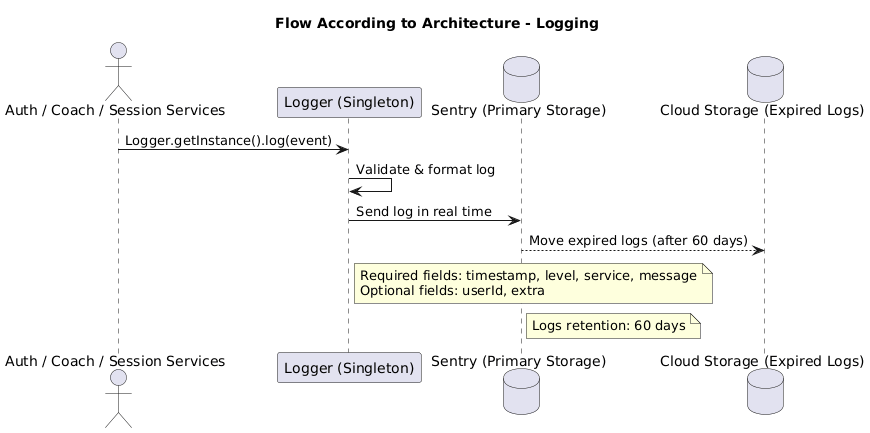

The diagram above was rendered by PlantUML. Its source (embedded in the PNG):
@startuml
title Flow According to Architecture - Logging

actor "Auth / Coach / Session Services" as Services
participant "Logger (Singleton)" as Logger
database "Sentry (Primary Storage)" as Sentry
database "Cloud Storage (Expired Logs)" as Archive

Services -> Logger : Logger.getInstance().log(event)
Logger -> Logger : Validate & format log
Logger -> Sentry : Send log in real time
Sentry --> Archive : Move expired logs (after 60 days)

note right of Logger
  Required fields: timestamp, level, service, message
  Optional fields: userId, extra
end note

note right of Sentry
  Logs retention: 60 days
end note
@enduml